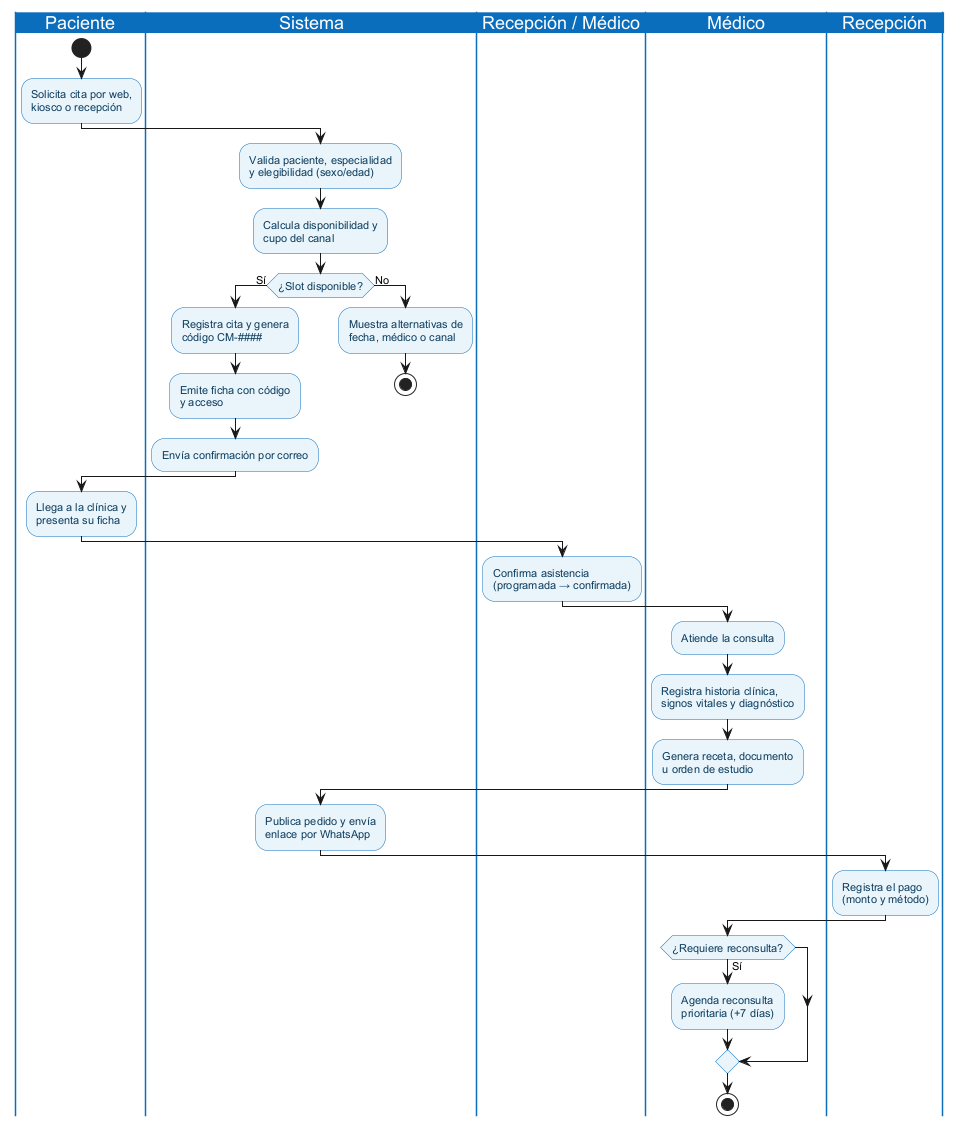

The diagram above was rendered by PlantUML. Its source (embedded in the PNG):
@startuml
skinparam defaultFontName Arial
skinparam shadowing false
skinparam activity {
  BackgroundColor #EAF4FB
  BorderColor #0A6EBD
  FontColor #0B3C5D
  FontSize 11
}
skinparam swimlane {
  BorderColor #0A6EBD
  TitleBackgroundColor #0A6EBD
  TitleFontColor #FFFFFF
  FontColor #0B3C5D
}
|Paciente|
start
:Solicita cita por web,\nkiosco o recepción;
|Sistema|
:Valida paciente, especialidad\ny elegibilidad (sexo/edad);
:Calcula disponibilidad y\ncupo del canal;
if (¿Slot disponible?) then (Sí)
  :Registra cita y genera\ncódigo CM-####;
  :Emite ficha con código\ny acceso;
  :Envía confirmación por correo;
else (No)
  :Muestra alternativas de\nfecha, médico o canal;
  stop
endif
|Paciente|
:Llega a la clínica y\npresenta su ficha;
|Recepción / Médico|
:Confirma asistencia\n(programada → confirmada);
|Médico|
:Atiende la consulta;
:Registra historia clínica,\nsignos vitales y diagnóstico;
:Genera receta, documento\nu orden de estudio;
|Sistema|
:Publica pedido y envía\nenlace por WhatsApp;
|Recepción|
:Registra el pago\n(monto y método);
|Médico|
if (¿Requiere reconsulta?) then (Sí)
  :Agenda reconsulta\nprioritaria (+7 días);
endif
stop
@enduml